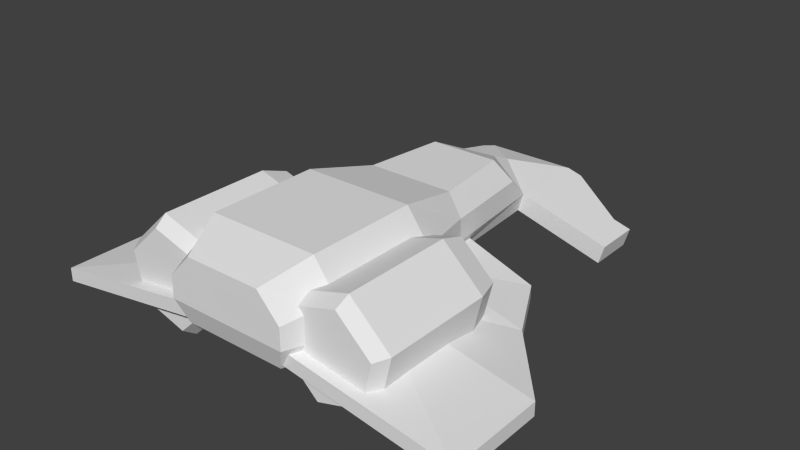 # Source: craft.blend  (saved by Blender 2.73.0; exported with 4.5.12 LTS)
import bpy
from mathutils import Matrix  # noqa: F401  (used for matrix-valued properties, if any)

bpy.ops.wm.read_factory_settings(use_empty=True)
scene = bpy.context.scene
scene.name = 'Scene'

# ---- collections
col_collection_1 = bpy.data.collections.new('Collection 1'); scene.collection.children.link(col_collection_1)

# ---- materials (node trees are filled in below, after node groups)
mat_material = bpy.data.materials.new('Material')
mat_material.alpha_threshold = 0.0
mat_material.use_transparent_shadow = False
mat_material.roughness = 0.5
mat_material.line_color = (0.0, 0.0, 0.0, 1.0)

# ---- material node trees

# ---- world
world_world = bpy.data.worlds.new('World'); scene.world = world_world
world_world.color = (0.05088, 0.05088, 0.05088)
world_world.use_sun_shadow = False
world_world.sun_shadow_jitter_overblur = 0.0
world_world.cycles.sampling_method = 'MANUAL'
world_world.cycles.sample_map_resolution = 256

# ---- meshes
me_cube_001 = bpy.data.meshes.new('Cube.001')
me_cube_001.from_pydata([(-1.386, 1.447, -1.136), (-1.386, 3.447, -1.136), (-0.6579, 1.447, -0.4504), (-0.6579, 3.447, -0.4504), (-0.8876, 1.447, 0.5229), (-0.8876, 3.447, 0.5229), (-1.845, 1.447, 0.8106), (-1.845, 3.447, 0.8106), (-2.573, 1.447, 0.125), (-2.573, 3.447, 0.125), (-2.344, 1.447, -0.8482), (-2.344, 3.447, -0.8482), (-1.422, 3.68, -0.9821), (-0.8093, 3.68, -0.4049), (-1.003, 3.68, 0.4146), (-1.809, 3.68, 0.6568), (-2.422, 3.68, 0.07958), (-2.229, 3.68, -0.7399), (-1.427, 0.9519, -0.964), (-0.8271, 0.9519, -0.3995), (-1.016, 0.9519, 0.4018), (-1.805, 0.9519, 0.6387), (-2.404, 0.9519, 0.07422), (-2.215, 0.9519, -0.7271), (-2.573, 3.447, 0.125), (-2.344, 3.447, -0.8482), (-2.422, 3.68, 0.07958), (-2.229, 3.68, -0.7399)], [], [(2, 3, 5, 4), (4, 5, 7, 6), (6, 7, 9, 8), (1, 11, 17, 12), (8, 9, 11, 10), (10, 0, 18, 23), (13, 12, 17, 16, 15, 14), (9, 7, 15, 16), (7, 5, 14, 15), (5, 3, 13, 14), (3, 1, 12, 13), (18, 19, 20, 21, 22, 23), (8, 10, 23, 22), (6, 8, 22, 21), (4, 6, 21, 20), (2, 4, 20, 19), (0, 2, 19, 18), (25, 24, 26, 27)])
_uv = me_cube_001.uv_layers.new(name='UVMap')
_uv.uv.foreach_set('vector', [0.2031, 0.3438, 0.2031, 0.7188, 0.0, 0.7188, 0.0, 0.3438, 0.2031, 0.3438, 0.2031, 0.7188, 0.0, 0.7188, 0.0, 0.3438, 0.0, 0.7188, 0.0, 0.3438, 0.2031, 0.3438, 0.2031, 0.7188, 0.2031, 0.3438, 0.0, 0.3438, 0.0, 0.2969, 0.2031, 0.2969, 0.2031, 0.3438, 0.2031, 0.7188, 0.0, 0.7188, 0.0, 0.3438, 0.0, 0.7188, 0.2031, 0.7188, 0.2031, 0.7969, 0.0, 0.7969, 0.0002069, 0.1956, 0.04688, 0.1094, 0.1562, 0.1094, 0.2021, 0.1956, 0.1562, 0.2812, 0.04688, 0.2812, 0.2031, 0.3438, 0.0, 0.3438, 0.0, 0.2969, 0.2031, 0.2969, 0.2031, 0.3438, 0.0, 0.3438, 0.0, 0.2969, 0.2031, 0.2969, 0.2031, 0.3438, 0.0, 0.3438, 0.0, 0.2969, 0.2031, 0.2969, 0.2031, 0.3438, 0.0, 0.3438, 0.0, 0.2969, 0.2031, 0.2969, 0.04688, 0.8125, 0.1562, 0.8125, 0.2026, 0.897, 0.1562, 0.9844, 0.04688, 0.9844, 0.0004791, 0.897, 0.0, 0.7188, 0.2031, 0.7188, 0.2031, 0.7969, 0.0, 0.7969, 0.0, 0.7188, 0.2031, 0.7188, 0.2031, 0.7969, 0.0, 0.7969, 0.0, 0.7188, 0.2031, 0.7188, 0.2031, 0.7969, 0.0, 0.7969, 0.0, 0.7188, 0.2031, 0.7188, 0.2031, 0.7969, 0.0, 0.7969, 0.0, 0.7188, 0.2031, 0.7188, 0.2031, 0.7969, 0.0, 0.7969, 0.2031, 0.3438, 0.0, 0.3438, 0.0, 0.2969, 0.2031, 0.2969])
me_cube_001.materials.append(mat_material)
me_cube_001.use_remesh_preserve_volume = False
me_cube_001.use_remesh_preserve_attributes = False
me_cube_001.use_mirror_vertex_groups = False
me_cube_001.update()
me_cube = bpy.data.meshes.new('Cube')
me_cube.from_pydata([(-1.406, 1.216, 0.4363), (-1.406, 3.216, 0.4363), (-1.0, 1.216, 1.0), (-1.0, 3.216, 1.0), (0.0, 3.216, 1.0), (0.0, 1.216, 1.0), (-1.406, 1.216, -0.1275), (-1.406, 3.216, -0.1275), (-1.098, 4.017, 0.2662), (-0.6919, 4.017, 0.7071), (0.0, 4.017, 0.2662), (0.0, 4.017, 0.7071), (-1.098, 4.017, -0.1275), (0.0, 4.017, -0.1275), (-1.043, -0.06223, 0.2847), (-0.7964, -0.06223, 0.6874), (0.0, -0.06223, 0.6874), (-1.043, -0.06223, -0.1275), (-0.9443, 3.874, -0.4667), (-0.8725, -1.747, 0.2847), (-0.6262, -1.514, 0.6874), (0.0, -2.425, 0.2847), (0.0, -1.514, 0.6874), (-0.8261, -2.17, -0.1275), (0.0, -2.849, 0.08964), (-1.151, 3.347, -0.531), (-0.9435, 3.886, -0.531), (0.0, 3.886, -0.531), (-1.115, 1.216, -0.4619), (-0.8745, -0.06223, -0.4619), (-0.7312, -2.17, -0.4619), (-1.007, 2.078, -0.1164), (-0.9443, 3.874, -0.2208), (-3.935, 3.874, -0.9432), (-3.935, 2.078, -0.9432), (-3.935, 2.078, -0.6972), (-3.935, 3.874, -0.6972), (-1.126, 0.7267, -0.2208), (-2.802, 0.7267, -0.9432), (-2.802, 0.7267, -0.6972), (-0.825, -0.4658, -0.4667), (-0.825, -0.4658, -0.2208), (-2.168, -0.4658, -0.9432), (-2.168, -0.4658, -0.6972), (-0.8261, -3.632, -0.1275), (0.0, -3.632, -0.1275), (-0.7312, -3.632, -0.4619), (0.0, -3.632, -0.4619), (-1.095, -2.17, -0.2038), (-1.0, -2.17, -0.5382), (-1.095, -3.632, -0.2038), (-1.0, -3.632, -0.5382), (-2.167, -2.17, -0.5079), (-2.072, -2.17, -0.8423), (-2.167, -3.017, -0.5079), (-2.072, -3.017, -0.8423), (-2.489, -2.17, -0.599), (-2.394, -2.17, -0.9334), (-2.489, -3.017, -0.599), (-2.394, -3.017, -0.9334)], [], [(0, 1, 7, 6), (4, 3, 2, 5), (23, 17, 29, 30), (0, 2, 3, 1), (12, 13, 27, 26), (0, 6, 17, 14), (7, 1, 8, 12), (11, 10, 8, 9), (8, 10, 13, 12), (3, 4, 11, 9), (1, 3, 9, 8), (14, 17, 23, 19), (5, 2, 15, 16), (2, 0, 14, 15), (21, 22, 20), (21, 19, 23, 24), (16, 15, 20, 22), (15, 14, 19, 20), (7, 12, 26, 25), (31, 35, 39, 37), (17, 6, 28, 29), (35, 36, 33, 34), (31, 32, 36, 35), (32, 18, 33, 36), (37, 39, 43, 41), (35, 34, 38, 39), (40, 41, 43, 42), (39, 38, 42, 43), (45, 44, 46, 47), (24, 23, 44), (44, 23, 48, 50), (50, 48, 52, 54), (46, 44, 50, 51), (23, 30, 49, 48), (54, 52, 56, 58), (51, 50, 54, 55), (48, 49, 53, 52), (56, 57, 59, 58), (55, 54, 58, 59), (52, 53, 57, 56), (19, 21, 20), (45, 24, 44)])
_uv = me_cube.uv_layers.new(name='UVMap')
_uv.uv.foreach_set('vector', [0.875, 0.375, 0.875, 0.1875, 0.9375, 0.1875, 0.9375, 0.375, 0.6875, 0.1875, 0.8125, 0.1875, 0.8125, 0.375, 0.6875, 0.375, 0.9375, 0.75, 0.9375, 0.5, 1.0, 0.5, 1.0, 0.75, 0.875, 0.375, 0.8125, 0.375, 0.8125, 0.1875, 0.875, 0.1875, 0.4375, 0.125, 0.25, 0.125, 0.25, 0.0625, 0.4219, 0.0625, 0.875, 0.375, 0.9375, 0.375, 0.9375, 0.5, 0.875, 0.5, 0.9375, 0.1875, 0.875, 0.1875, 0.875, 0.0625, 0.9375, 0.0625, 0.25, 0.25, 0.25, 0.1875, 0.4375, 0.1875, 0.375, 0.25, 0.4375, 0.1875, 0.25, 0.1875, 0.25, 0.125, 0.4375, 0.125, 0.8125, 0.1875, 0.6875, 0.1875, 0.6875, 0.0625, 0.8125, 0.0625, 0.875, 0.1875, 0.8125, 0.1875, 0.8125, 0.0625, 0.875, 0.0625, 0.875, 0.5, 0.9375, 0.5, 0.9375, 0.75, 0.875, 0.6875, 0.6875, 0.375, 0.8125, 0.375, 0.8125, 0.5, 0.6875, 0.5, 0.8125, 0.375, 0.875, 0.375, 0.875, 0.5, 0.8125, 0.5, 0.6875, 0.7969, 0.6875, 0.6875, 0.8125, 0.6875, 0.6875, 0.7969, 0.875, 0.6875, 0.875, 0.75, 0.6875, 0.8438, 0.6875, 0.5, 0.8125, 0.5, 0.8125, 0.6875, 0.6875, 0.6875, 0.8125, 0.5, 0.875, 0.5, 0.875, 0.6875, 0.8125, 0.6875, 0.9375, 0.1875, 0.9375, 0.0625, 1.0, 0.0625, 1.0, 0.1875, 0.2031, 0.5312, 0.6875, 0.5312, 0.5312, 0.75, 0.2031, 0.75, 0.9375, 0.5, 0.9375, 0.375, 1.0, 0.375, 1.0, 0.5, 0.0625, 0.0, 0.5, 0.0, 0.5, 0.0625, 0.0625, 0.0625, 0.2031, 0.5312, 0.2031, 0.25, 0.6875, 0.25, 0.6875, 0.5312, 0.0, 0.0, 0.0, 0.0625, 0.6875, 0.0625, 0.6875, 0.0, 0.2031, 0.75, 0.5312, 0.75, 0.4375, 1.0, 0.2031, 1.0, 0.4375, 0.0, 0.4375, 0.0625, 0.0625, 0.0625, 0.0625, 0.0, 0.0, 0.0, 0.0, 0.0625, 0.375, 0.0625, 0.375, 0.0, 0.3125, 0.0, 0.3125, 0.0625, 0.0, 0.0625, 0.0, 0.0, 0.5625, 0.0625, 0.4375, 0.0625, 0.4375, 0.0, 0.5625, 0.0, 0.6875, 0.8438, 0.875, 0.75, 0.875, 0.9375, 0.4375, 0.25, 0.4375, 0.0625, 0.4844, 0.0625, 0.4844, 0.25, 0.4844, 0.25, 0.4844, 0.0625, 0.625, 0.0625, 0.625, 0.1875, 0.4375, 0.0, 0.4375, 0.0625, 0.375, 0.0625, 0.375, 0.0, 0.0, 0.0, 0.0, 0.0625, 0.0625, 0.0625, 0.0625, 0.0, 0.625, 0.1875, 0.625, 0.0625, 0.6875, 0.0625, 0.6875, 0.1875, 0.375, 0.0, 0.375, 0.0625, 0.125, 0.0625, 0.125, 0.0, 0.0625, 0.0, 0.0625, 0.0625, 0.25, 0.0625, 0.25, 0.0, 0.125, 0.0, 0.125, 0.0625, 0.0, 0.0625, 0.0, 0.0, 0.125, 0.0, 0.125, 0.0625, 0.0625, 0.0625, 0.0625, 0.0, 0.25, 0.0, 0.25, 0.0625, 0.3125, 0.0625, 0.3125, 0.0, 0.875, 0.6875, 0.6875, 0.7969, 0.8125, 0.6875, 0.6875, 0.9375, 0.6875, 0.8438, 0.875, 0.9375])
me_cube.materials.append(mat_material)
me_cube.use_remesh_preserve_volume = False
me_cube.use_remesh_preserve_attributes = False
me_cube.use_mirror_vertex_groups = False
me_cube.update()

# ---- objects
ob_cube_001 = bpy.data.objects.new('Cube.001', me_cube_001)
ob_cube = bpy.data.objects.new('Cube', me_cube)

# ---- transforms, parenting, visibility, modifiers, constraints
ob_cube_001.location = (0.0, 0.0, 1.0)
ob_cube_001.rotation_euler = (3.142, -3.142, -8.742e-08)
ob_cube_001.lock_rotations_4d = False
ob_cube_001.empty_display_type = 'ARROWS'
ob_cube_001.lineart.crease_threshold = 0.0
_m = ob_cube_001.modifiers.new('Mirror', 'MIRROR')
_m.use_clip = True
ob_cube.location = (0.0, 0.0, 1.0)
ob_cube.rotation_euler = (3.142, -3.142, -8.742e-08)
ob_cube.lock_rotations_4d = False
ob_cube.empty_display_type = 'ARROWS'
ob_cube.lineart.crease_threshold = 0.0
_m = ob_cube.modifiers.new('Mirror', 'MIRROR')
_m.use_clip = True

# ---- collection membership
col_collection_1.objects.link(ob_cube_001)
col_collection_1.objects.link(ob_cube)

# ---- scene / render settings (as saved in the file)
scene.frame_start = 1; scene.frame_end = 250; scene.frame_set(1)
scene.render.engine = 'BLENDER_EEVEE_NEXT'
scene.render.resolution_percentage = 50
scene.render.dither_intensity = 0.0
scene.cycles.use_denoising = False
scene.cycles.samples = 10
scene.cycles.sampling_pattern = 'TABULATED_SOBOL'
scene.cycles.light_sampling_threshold = 0.0
scene.cycles.use_adaptive_sampling = False
scene.cycles.use_light_tree = False
scene.cycles.blur_glossy = 0.0
scene.cycles.pixel_filter_type = 'GAUSSIAN'
scene.cycles.sample_clamp_indirect = 0.0
scene.view_settings.view_transform = 'Standard'
bpy.context.view_layer.update()

# ---- added for rendering (the .blend has no active camera and no usable light): camera, sun
cam_auto = bpy.data.cameras.new('AutoCamera')
cam_auto.lens = 50.0
cam_auto.sensor_width = 36.0
cam_auto.clip_end = 1000.0
ob_auto_camera = bpy.data.objects.new('AutoCamera', cam_auto)
scene.collection.objects.link(ob_auto_camera)
ob_auto_camera.location = (10.3446, -12.6062, 9.20773)
ob_auto_camera.rotation_euler = (1.09748, -7.21219e-08, 0.694738)
scene.camera = ob_auto_camera
light_auto_sun = bpy.data.lights.new('AutoSun', 'SUN')
light_auto_sun.energy = 3.0
light_auto_sun.angle = 0.0523599
ob_auto_sun = bpy.data.objects.new('AutoSun', light_auto_sun)
scene.collection.objects.link(ob_auto_sun)
ob_auto_sun.rotation_euler = (0.872665, 0.174533, 0.523599)
bpy.context.view_layer.update()
